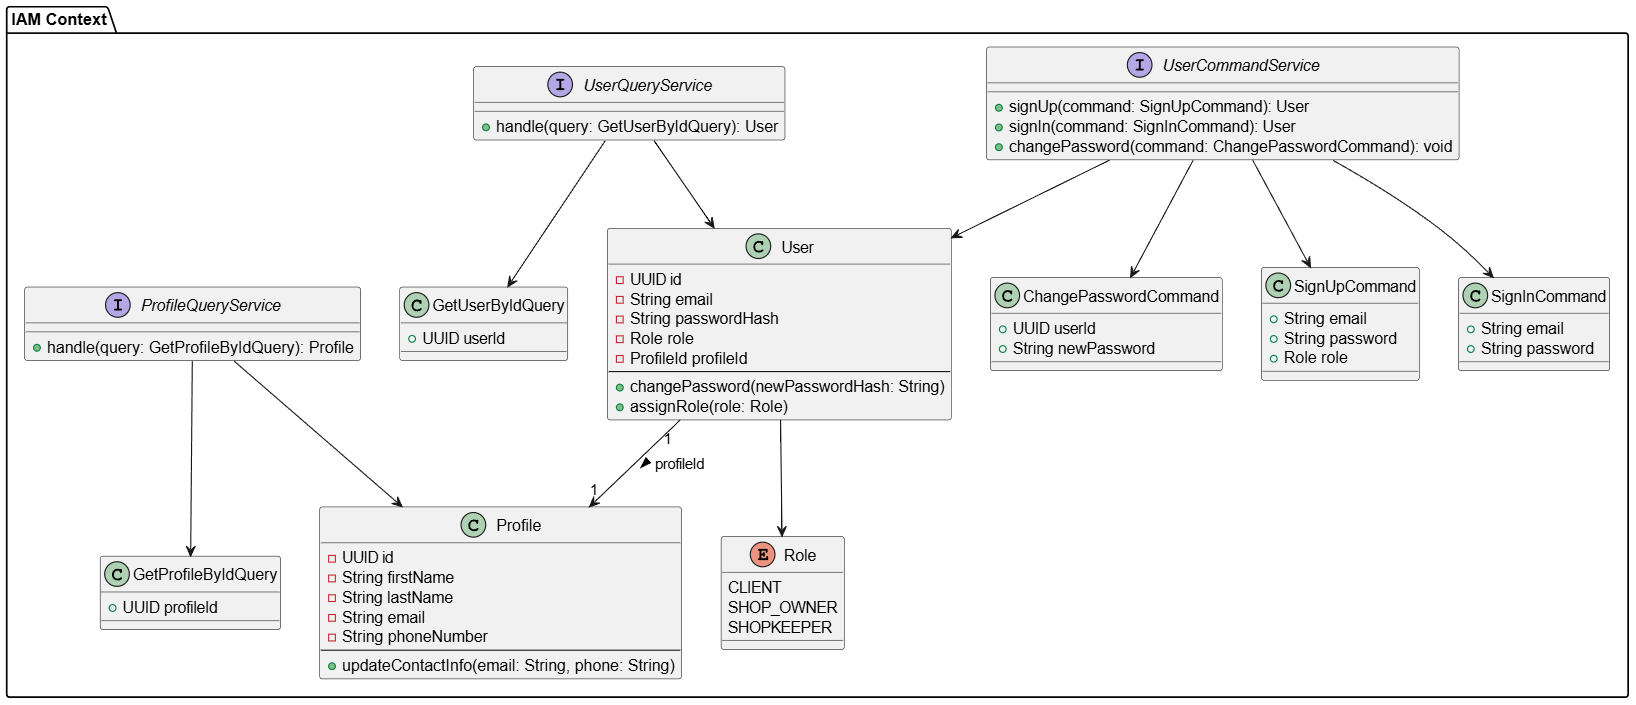

The diagram above was rendered by PlantUML. Its source (embedded in the PNG):
@startuml
package "IAM Context" {

  class User {
    + UUID id
    + String email
    + String passwordHash
    + Role role
    + ProfileId profileId
    --
    + changePassword(newPasswordHash: String)
    + assignRole(role: Role)
  }

  class Profile {
    + UUID id
    + String firstName
    + String lastName
    + String email
    + String phoneNumber
    --
    + updateContactInfo(email: String, phone: String)
  }

  enum Role {
    CLIENT
    SHOP_OWNER
    SHOPKEEPER
  }

  ' --- Commands ---
  class SignUpCommand {
    + String email
    + String password
    + Role role
  }

  class SignInCommand {
    + String email
    + String password
  }

  class ChangePasswordCommand {
    + UUID userId
    + String newPassword
  }

  ' --- Queries ---
  class GetUserByIdQuery {
    + UUID userId
  }

  class GetProfileByIdQuery {
    + UUID profileId
  }

  ' --- Services ---
  interface UserCommandService {
    + signUp(command: SignUpCommand): User
    + signIn(command: SignInCommand): User
    + changePassword(command: ChangePasswordCommand): void
  }

  interface UserQueryService {
    + handle(query: GetUserByIdQuery): User
  }


  interface ProfileQueryService {
    + handle(query: GetProfileByIdQuery): Profile
  }

  ' --- Relationships ---
  User "1" --> "1" Profile : profileId >
  User --> Role
  UserCommandService --> SignUpCommand
  UserCommandService --> SignInCommand
  UserCommandService --> ChangePasswordCommand
  UserQueryService --> GetUserByIdQuery
  ProfileQueryService --> GetProfileByIdQuery
  UserQueryService --> User
  UserCommandService --> User
  ProfileQueryService --> Profile
  
}
@enduml